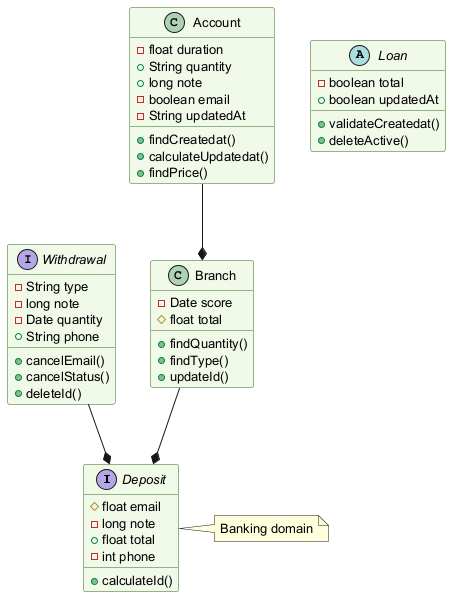

The diagram above was rendered by PlantUML. Its source (embedded in the PNG):
@startuml
skinparam backgroundColor #FFFFFF
skinparam classBackgroundColor #F1F8E9
skinparam classBorderColor #33691E
skinparam defaultFontSize 13
interface Deposit {
  #float email
  -long note
  +float total
  -int phone
  +calculateId()
}
interface Withdrawal {
  -String type
  -long note
  -Date quantity
  +String phone
  +cancelEmail()
  +cancelStatus()
  +deleteId()
}
class Branch {
  -Date score
  #float total
  +findQuantity()
  +findType()
  +updateId()
}
abstract class Loan {
  -boolean total
  +boolean updatedAt
  +validateCreatedat()
  +deleteActive()
}
class Account {
  -float duration
  +String quantity
  +long note
  -boolean email
  -String updatedAt
  +findCreatedat()
  +calculateUpdatedat()
  +findPrice()
}
Branch --* Deposit
Account --* Branch
Withdrawal --* Deposit
note right of Deposit : Banking domain
@enduml